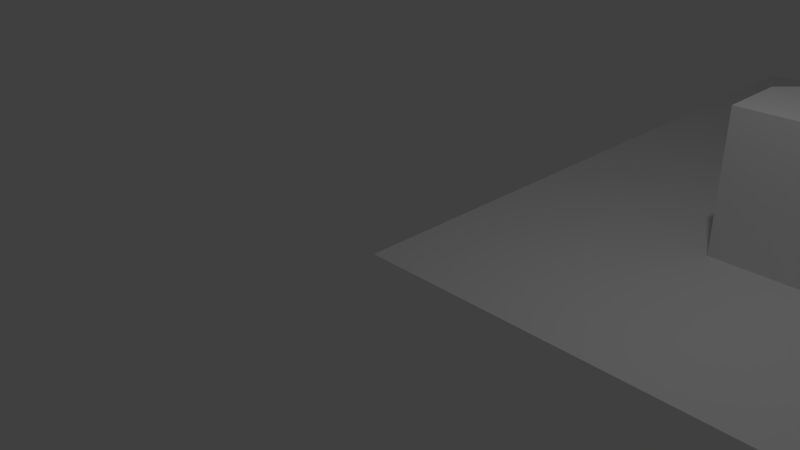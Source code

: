 # Source: testLevel_01.blend  (saved by Blender 2.73.0; exported with 4.5.12 LTS)
import bpy
from mathutils import Matrix  # noqa: F401  (used for matrix-valued properties, if any)

bpy.ops.wm.read_factory_settings(use_empty=True)
scene = bpy.context.scene
scene.name = 'Scene'

# ---- collections
col_collection_1 = bpy.data.collections.new('Collection 1'); scene.collection.children.link(col_collection_1)

# ---- world
world_world = bpy.data.worlds.new('World'); scene.world = world_world
world_world.color = (0.05088, 0.05088, 0.05088)
world_world.use_sun_shadow = False
world_world.sun_shadow_jitter_overblur = 0.0
world_world.cycles.sampling_method = 'MANUAL'
world_world.cycles.sample_map_resolution = 256

# ---- cameras
cam_camera = bpy.data.cameras.new('Camera')
cam_camera.clip_end = 100.0
cam_camera.lens = 35.0
cam_camera.sensor_width = 32.0
cam_camera.sensor_height = 18.0
cam_camera.ortho_scale = 7.314
cam_camera.dof.focus_distance = 0.0
cam_camera.dof.aperture_fstop = 128.0

# ---- lights
light_lamp = bpy.data.lights.new('Lamp', 'POINT')
light_lamp.transmission_factor = 0.0
light_lamp.cutoff_distance = 30.0
light_lamp.energy = 100.0
light_lamp.shadow_buffer_clip_start = 1.001
light_lamp.shadow_soft_size = 0.1
light_lamp.shadow_maximum_resolution = 0.006
light_lamp.use_absolute_resolution = True
light_lamp.cycles.use_multiple_importance_sampling = False

# ---- meshes
me_levelgeometrymesh_001 = bpy.data.meshes.new('LevelGeometryMesh.001')
me_levelgeometrymesh_001.from_pydata([(0.0, 0.0, 0.0), (10.0, 0.0, 0.0), (10.0, 11.0, 0.0), (0.0, 11.0, 0.0), (0.0, 0.0, 0.0), (0.0, 1.0, 0.0), (0.0, 2.0, 0.0), (0.0, 3.0, 0.0), (0.0, 4.0, 0.0), (0.0, 5.0, 0.0), (0.0, 6.0, 0.0), (0.0, 7.0, 0.0), (0.0, 8.0, 0.0), (0.0, 9.0, 0.0), (0.0, 10.0, 0.0), (1.0, 0.0, 0.0), (1.0, 1.0, 0.0), (1.0, 2.0, 0.0), (1.0, 3.0, 0.0), (1.0, 4.0, 0.0), (1.0, 5.0, 0.0), (1.0, 6.0, 0.0), (1.0, 7.0, 0.0), (1.0, 8.0, 0.0), (1.0, 9.0, 0.0), (1.0, 11.0, 0.0), (2.0, 0.0, 0.0), (2.0, 1.0, 0.0), (2.0, 2.0, 0.0), (2.0, 3.0, 0.0), (2.0, 4.0, 0.0), (2.0, 5.0, 0.0), (2.0, 6.0, 0.0), (2.0, 7.0, 0.0), (2.0, 8.0, 0.0), (2.0, 9.0, 0.0), (2.0, 11.0, 0.0), (3.0, 0.0, 0.0), (3.0, 1.0, 0.0), (3.0, 2.0, 0.0), (3.0, 3.0, 0.0), (3.0, 4.0, 0.0), (3.0, 5.0, 0.0), (3.0, 6.0, 0.0), (3.0, 7.0, 0.0), (3.0, 8.0, 0.0), (3.0, 9.0, 0.0), (3.0, 11.0, 0.0), (4.0, 0.0, 0.0), (4.0, 1.0, 0.0), (4.0, 2.0, 0.0), (4.0, 3.0, 0.0), (4.0, 4.0, 0.0), (4.0, 5.0, 0.0), (4.0, 6.0, 0.0), (4.0, 7.0, 0.0), (4.0, 8.0, 0.0), (4.0, 9.0, 0.0), (4.0, 11.0, 0.0), (5.0, 0.0, 0.0), (5.0, 1.0, 0.0), (5.0, 2.0, 0.0), (5.0, 3.0, 0.0), (5.0, 4.0, 0.0), (5.0, 5.0, 0.0), (5.0, 6.0, 0.0), (5.0, 7.0, 0.0), (5.0, 8.0, 0.0), (5.0, 9.0, 0.0), (5.0, 11.0, 0.0), (6.0, 0.0, 0.0), (6.0, 1.0, 0.0), (6.0, 2.0, 0.0), (6.0, 3.0, 0.0), (6.0, 4.0, 0.0), (6.0, 5.0, 0.0), (6.0, 6.0, 0.0), (6.0, 7.0, 0.0), (6.0, 8.0, 0.0), (6.0, 9.0, 0.0), (6.0, 11.0, 0.0), (7.0, 0.0, 0.0), (7.0, 1.0, 0.0), (7.0, 2.0, 0.0), (7.0, 3.0, 0.0), (7.0, 4.0, 0.0), (7.0, 5.0, 0.0), (7.0, 6.0, 0.0), (7.0, 7.0, 0.0), (7.0, 8.0, 0.0), (7.0, 9.0, 0.0), (7.0, 11.0, 0.0), (8.0, 0.0, 0.0), (8.0, 1.0, 0.0), (8.0, 2.0, 0.0), (8.0, 3.0, 0.0), (8.0, 4.0, 0.0), (8.0, 5.0, 0.0), (8.0, 6.0, 0.0), (8.0, 7.0, 0.0), (8.0, 8.0, 0.0), (8.0, 9.0, 0.0), (8.0, 11.0, 0.0), (9.0, 0.0, 0.0), (9.0, 1.0, 0.0), (9.0, 2.0, 0.0), (9.0, 3.0, 0.0), (9.0, 4.0, 0.0), (9.0, 5.0, 0.0), (9.0, 6.0, 0.0), (9.0, 7.0, 0.0), (9.0, 8.0, 0.0), (9.0, 9.0, 0.0), (9.0, 11.0, 0.0), (10.0, 0.0, 0.0), (10.0, 1.0, 0.0), (10.0, 2.0, 0.0), (10.0, 3.0, 0.0), (10.0, 4.0, 0.0), (10.0, 5.0, 0.0), (10.0, 6.0, 0.0), (10.0, 7.0, 0.0), (10.0, 8.0, 0.0), (10.0, 9.0, 0.0), (10.0, 10.0, 0.0), (3.0, 3.0, 1.0), (3.0, 4.0, 1.0), (4.0, 5.0, 1.0), (6.0, 5.0, 1.0), (7.0, 3.0, 1.0), (7.0, 4.0, 1.0), (3.0, 3.0, 2.0), (3.0, 4.0, 2.0), (4.0, 5.0, 2.0), (6.0, 5.0, 2.0), (7.0, 3.0, 2.0), (7.0, 4.0, 2.0), (4.0, 8.0, 1.0), (4.0, 9.0, 1.0), (6.0, 8.0, 1.0), (6.0, 9.0, 1.0), (4.0, 8.0, 2.0), (4.0, 9.0, 2.0), (6.0, 8.0, 2.0), (6.0, 9.0, 2.0)], [], [(0, 1, 2, 3), (129, 130, 136, 135), (84, 85, 130, 129), (40, 84, 129, 125), (41, 40, 125, 126), (53, 41, 126, 127), (75, 53, 127, 128), (85, 75, 128, 130), (136, 134, 133, 132, 131, 135), (125, 129, 135, 131), (126, 125, 131, 132), (127, 126, 132, 133), (128, 127, 133, 134), (130, 128, 134, 136), (139, 140, 144, 143), (78, 79, 140, 139), (56, 78, 139, 137), (57, 56, 137, 138), (79, 57, 138, 140), (144, 142, 141, 143), (137, 139, 143, 141), (138, 137, 141, 142), (140, 138, 142, 144)])
me_levelgeometrymesh_001.use_remesh_preserve_volume = False
me_levelgeometrymesh_001.use_remesh_preserve_attributes = False
me_levelgeometrymesh_001.use_mirror_vertex_groups = False
me_levelgeometrymesh_001.update()

# ---- objects
ob_node2 = bpy.data.objects.new('node2', None)
ob_node1 = bpy.data.objects.new('node1', None)
ob_levelgeometry = bpy.data.objects.new('LevelGeometry', me_levelgeometrymesh_001)
ob_node0 = bpy.data.objects.new('node0', None)
ob_lamp = bpy.data.objects.new('Lamp', light_lamp)
ob_camera = bpy.data.objects.new('Camera', cam_camera)

# ---- transforms, parenting, visibility, modifiers, constraints
ob_node2.location = (8.0, 7.0, 0.0)
ob_node2.empty_image_offset = (0.0, 0.0)
ob_node2.lineart.crease_threshold = 0.0
ob_node1.location = (2.0, 7.0, 0.0)
ob_node1.empty_image_offset = (0.0, 0.0)
ob_node1.lineart.crease_threshold = 0.0
ob_levelgeometry.location = (0.0, 0.0, 0.0)
ob_levelgeometry.show_name = True
ob_levelgeometry.lineart.crease_threshold = 0.0
ob_node0.location = (5.0, 1.0, 0.0)
ob_node0.empty_image_offset = (0.0, 0.0)
ob_node0.lineart.crease_threshold = 0.0
ob_lamp.location = (4.076, 1.005, 5.904)
ob_lamp.rotation_euler = (0.6503, 0.05522, 1.866)
ob_lamp.lock_rotations_4d = False
ob_lamp.empty_display_type = 'ARROWS'
ob_lamp.color = (0.0, 0.0, 0.0, 0.0)
ob_lamp.lineart.crease_threshold = 0.0
ob_camera.location = (7.481, -6.508, 5.344)
ob_camera.rotation_euler = (1.109, 0.01082, 0.8149)
ob_camera.lock_rotations_4d = False
ob_camera.empty_display_type = 'ARROWS'
ob_camera.color = (0.0, 0.0, 0.0, 0.0)
ob_camera.display_type = 'WIRE'
ob_camera.lineart.crease_threshold = 0.0

# ---- collection membership
col_collection_1.objects.link(ob_node2)
col_collection_1.objects.link(ob_node1)
col_collection_1.objects.link(ob_levelgeometry)
col_collection_1.objects.link(ob_node0)
col_collection_1.objects.link(ob_lamp)
col_collection_1.objects.link(ob_camera)

# ---- scene / render settings (as saved in the file)
scene.camera = ob_camera
scene.frame_start = 1; scene.frame_end = 250; scene.frame_set(1)
scene.render.engine = 'BLENDER_EEVEE_NEXT'
scene.render.resolution_percentage = 50
scene.render.dither_intensity = 0.0
scene.cycles.use_denoising = False
scene.cycles.samples = 10
scene.cycles.sampling_pattern = 'TABULATED_SOBOL'
scene.cycles.light_sampling_threshold = 0.0
scene.cycles.use_adaptive_sampling = False
scene.cycles.use_light_tree = False
scene.cycles.blur_glossy = 0.0
scene.cycles.pixel_filter_type = 'GAUSSIAN'
scene.cycles.sample_clamp_indirect = 0.0
scene.view_settings.view_transform = 'Standard'
bpy.context.view_layer.update()
